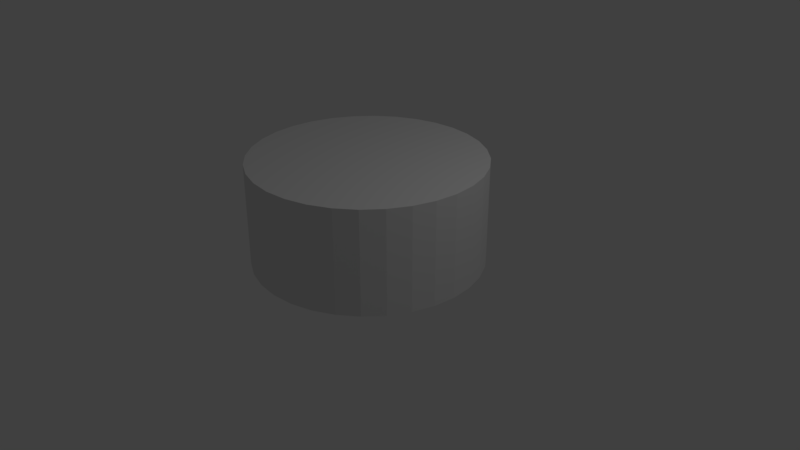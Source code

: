 # Source: 4.63_chesspiece_base.blend  (saved by Blender 2.79.0; exported with 4.5.12 LTS)
import bpy
from mathutils import Matrix  # noqa: F401  (used for matrix-valued properties, if any)

bpy.ops.wm.read_factory_settings(use_empty=True)
scene = bpy.context.scene
scene.name = 'Scene'

# ---- collections
col_collection_1 = bpy.data.collections.new('Collection 1'); scene.collection.children.link(col_collection_1)

# ---- world
world_world = bpy.data.worlds.new('World'); scene.world = world_world
world_world.color = (0.05088, 0.05088, 0.05088)
world_world.use_sun_shadow = False
world_world.sun_shadow_jitter_overblur = 0.0
world_world.cycles.sampling_method = 'MANUAL'

# ---- cameras
cam_camera = bpy.data.cameras.new('Camera')
cam_camera.clip_end = 100.0
cam_camera.lens = 35.0
cam_camera.sensor_width = 32.0
cam_camera.sensor_height = 18.0
cam_camera.ortho_scale = 7.314
cam_camera.dof.focus_distance = 0.0
cam_camera.dof.aperture_fstop = 128.0

# ---- lights
light_lamp = bpy.data.lights.new('Lamp', 'POINT')
light_lamp.transmission_factor = 0.0
light_lamp.cutoff_distance = 30.0
light_lamp.energy = 100.0
light_lamp.shadow_buffer_clip_start = 1.001
light_lamp.shadow_soft_size = 0.1
light_lamp.shadow_maximum_resolution = 0.006
light_lamp.use_absolute_resolution = True

# ---- meshes
me_cylinder = bpy.data.meshes.new('Cylinder')
me_cylinder.from_pydata([(0.0, 1.5, -1.0), (0.0, 1.5, 0.3398), (0.2926, 1.471, -1.0), (0.2926, 1.471, 0.3398), (0.574, 1.386, -1.0), (0.574, 1.386, 0.3398), (0.8334, 1.247, -1.0), (0.8334, 1.247, 0.3398), (1.061, 1.061, -1.0), (1.061, 1.061, 0.3398), (1.247, 0.8334, -1.0), (1.247, 0.8334, 0.3398), (1.386, 0.574, -1.0), (1.386, 0.574, 0.3398), (1.471, 0.2926, -1.0), (1.471, 0.2926, 0.3398), (1.5, 1.132e-07, -1.0), (1.5, 1.132e-07, 0.3398), (1.471, -0.2926, -1.0), (1.471, -0.2926, 0.3398), (1.386, -0.574, -1.0), (1.386, -0.574, 0.3398), (1.247, -0.8334, -1.0), (1.247, -0.8334, 0.3398), (1.061, -1.061, -1.0), (1.061, -1.061, 0.3398), (0.8334, -1.247, -1.0), (0.8334, -1.247, 0.3398), (0.574, -1.386, -1.0), (0.574, -1.386, 0.3398), (0.2926, -1.471, -1.0), (0.2926, -1.471, 0.3398), (-4.888e-07, -1.5, -1.0), (-4.888e-07, -1.5, 0.3398), (-0.2926, -1.471, -1.0), (-0.2926, -1.471, 0.3398), (-0.574, -1.386, -1.0), (-0.574, -1.386, 0.3398), (-0.8334, -1.247, -1.0), (-0.8334, -1.247, 0.3398), (-1.061, -1.061, -1.0), (-1.061, -1.061, 0.3398), (-1.247, -0.8334, -1.0), (-1.247, -0.8334, 0.3398), (-1.386, -0.574, -1.0), (-1.386, -0.574, 0.3398), (-1.471, -0.2926, -1.0), (-1.471, -0.2926, 0.3398), (-1.5, 1.448e-06, -1.0), (-1.5, 1.448e-06, 0.3398), (-1.471, 0.2926, -1.0), (-1.471, 0.2926, 0.3398), (-1.386, 0.574, -1.0), (-1.386, 0.574, 0.3398), (-1.247, 0.8334, -1.0), (-1.247, 0.8334, 0.3398), (-1.061, 1.061, -1.0), (-1.061, 1.061, 0.3398), (-0.8334, 1.247, -1.0), (-0.8334, 1.247, 0.3398), (-0.574, 1.386, -1.0), (-0.574, 1.386, 0.3398), (-0.2926, 1.471, -1.0), (-0.2926, 1.471, 0.3398)], [], [(0, 1, 3, 2), (2, 3, 5, 4), (4, 5, 7, 6), (6, 7, 9, 8), (8, 9, 11, 10), (10, 11, 13, 12), (12, 13, 15, 14), (14, 15, 17, 16), (16, 17, 19, 18), (18, 19, 21, 20), (20, 21, 23, 22), (22, 23, 25, 24), (24, 25, 27, 26), (26, 27, 29, 28), (28, 29, 31, 30), (30, 31, 33, 32), (32, 33, 35, 34), (34, 35, 37, 36), (36, 37, 39, 38), (38, 39, 41, 40), (40, 41, 43, 42), (42, 43, 45, 44), (44, 45, 47, 46), (46, 47, 49, 48), (48, 49, 51, 50), (50, 51, 53, 52), (52, 53, 55, 54), (54, 55, 57, 56), (56, 57, 59, 58), (58, 59, 61, 60), (3, 1, 63, 61, 59, 57, 55, 53, 51, 49, 47, 45, 43, 41, 39, 37, 35, 33, 31, 29, 27, 25, 23, 21, 19, 17, 15, 13, 11, 9, 7, 5), (60, 61, 63, 62), (62, 63, 1, 0), (0, 2, 4, 6, 8, 10, 12, 14, 16, 18, 20, 22, 24, 26, 28, 30, 32, 34, 36, 38, 40, 42, 44, 46, 48, 50, 52, 54, 56, 58, 60, 62)])
me_cylinder.use_remesh_preserve_volume = False
me_cylinder.use_remesh_preserve_attributes = False
me_cylinder.use_mirror_vertex_groups = False
me_cylinder.update()

# ---- objects
ob_chesspiece_base = bpy.data.objects.new('chesspiece base', me_cylinder)
ob_lamp = bpy.data.objects.new('Lamp', light_lamp)
ob_camera = bpy.data.objects.new('Camera', cam_camera)

# ---- transforms, parenting, visibility, modifiers, constraints
ob_chesspiece_base.location = (0.0, 0.0, 1.0)
ob_chesspiece_base.lineart.crease_threshold = 0.0
ob_lamp.location = (4.076, 1.005, 5.904)
ob_lamp.rotation_euler = (0.6503, 0.05522, 1.866)
ob_lamp.lock_rotations_4d = False
ob_lamp.empty_display_type = 'ARROWS'
ob_lamp.color = (0.0, 0.0, 0.0, 0.0)
ob_lamp.lineart.crease_threshold = 0.0
ob_camera.location = (7.481, -6.508, 5.344)
ob_camera.rotation_euler = (1.109, 0.0, 0.8149)
ob_camera.lock_rotations_4d = False
ob_camera.empty_display_type = 'ARROWS'
ob_camera.color = (0.0, 0.0, 0.0, 0.0)
ob_camera.display_type = 'WIRE'
ob_camera.lineart.crease_threshold = 0.0

# ---- collection membership
col_collection_1.objects.link(ob_chesspiece_base)
col_collection_1.objects.link(ob_lamp)
col_collection_1.objects.link(ob_camera)

# ---- scene / render settings (as saved in the file)
scene.camera = ob_camera
scene.frame_start = 1; scene.frame_end = 250; scene.frame_set(1)
scene.render.engine = 'BLENDER_EEVEE_NEXT'
scene.render.resolution_percentage = 50
scene.render.dither_intensity = 0.0
scene.cycles.use_denoising = False
scene.cycles.samples = 128
scene.cycles.sampling_pattern = 'TABULATED_SOBOL'
scene.cycles.use_adaptive_sampling = False
scene.cycles.use_light_tree = False
scene.cycles.blur_glossy = 0.0
scene.cycles.sample_clamp_indirect = 0.0
scene.view_settings.view_transform = 'Standard'
bpy.context.view_layer.update()
